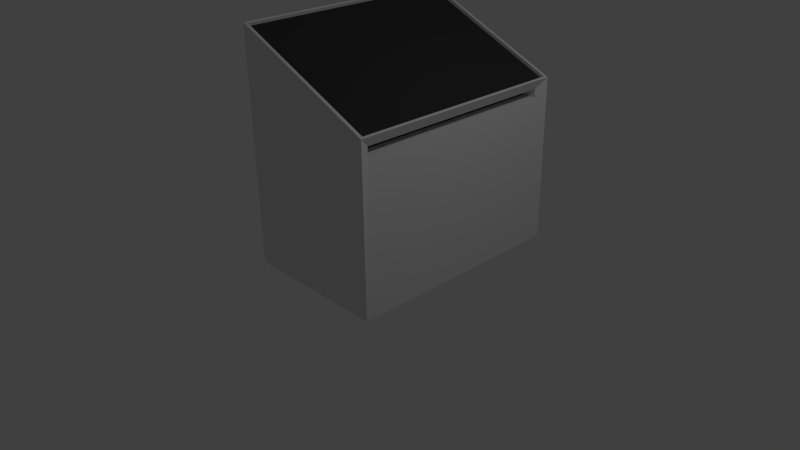 # Source: goal_rough.blend  (saved by Blender 2.73.0; exported with 4.5.12 LTS)
import bpy
from mathutils import Matrix  # noqa: F401  (used for matrix-valued properties, if any)

bpy.ops.wm.read_factory_settings(use_empty=True)
scene = bpy.context.scene
scene.name = 'Scene'

# ---- collections
col_collection_1 = bpy.data.collections.new('Collection 1'); scene.collection.children.link(col_collection_1)

# ---- materials (node trees are filled in below, after node groups)
mat_material = bpy.data.materials.new('Material')
mat_material.alpha_threshold = 0.0
mat_material.use_transparent_shadow = False
mat_material.roughness = 0.5
mat_material.line_color = (0.0, 0.0, 0.0, 1.0)
mat_material_001 = bpy.data.materials.new('Material.001')
mat_material_001.alpha_threshold = 0.0
mat_material_001.use_transparent_shadow = False
mat_material_001.diffuse_color = (0.04203, 0.04203, 0.04203, 1.0)
mat_material_001.roughness = 0.5
mat_material_002 = bpy.data.materials.new('Material.002')
mat_material_002.alpha_threshold = 0.0
mat_material_002.use_transparent_shadow = False
mat_material_002.diffuse_color = (0.0, 0.0, 0.0, 1.0)
mat_material_002.roughness = 0.5

# ---- material node trees

# ---- world
world_world = bpy.data.worlds.new('World'); scene.world = world_world
world_world.color = (0.05088, 0.05088, 0.05088)
world_world.use_sun_shadow = False
world_world.sun_shadow_jitter_overblur = 0.0
world_world.cycles.sampling_method = 'MANUAL'
world_world.cycles.sample_map_resolution = 256

# ---- cameras
cam_camera = bpy.data.cameras.new('Camera')
cam_camera.clip_end = 100.0
cam_camera.lens = 35.0
cam_camera.sensor_width = 32.0
cam_camera.sensor_height = 18.0
cam_camera.ortho_scale = 7.314
cam_camera.dof.focus_distance = 0.0
cam_camera.dof.aperture_fstop = 128.0

# ---- lights
light_lamp = bpy.data.lights.new('Lamp', 'POINT')
light_lamp.transmission_factor = 0.0
light_lamp.cutoff_distance = 30.0
light_lamp.energy = 100.0
light_lamp.shadow_buffer_clip_start = 1.001
light_lamp.shadow_soft_size = 0.1
light_lamp.shadow_maximum_resolution = 0.006
light_lamp.use_absolute_resolution = True
light_lamp.cycles.use_multiple_importance_sampling = False

# ---- meshes
me_cube = bpy.data.meshes.new('Cube')
me_cube.from_pydata([(1.0, 2.09, -0.1173), (1.0, -1.0, -0.1173), (-1.0, -1.0, -0.1173), (-1.0, 2.09, -0.1173), (1.0, 2.09, 2.107), (1.0, -1.0, 2.107), (-1.0, -1.0, 2.991), (-1.0, 2.09, 2.991), (0.9722, 2.047, 2.12), (0.9722, -0.9571, 2.12), (-0.9722, -0.9571, 2.978), (-0.9722, 2.047, 2.978), (0.9547, 2.047, 2.08), (0.9547, -0.9571, 2.08), (-0.9898, -0.9571, 2.939), (-0.9898, 2.047, 2.939), (0.9288, 1.943, 1.856), (0.9288, -0.8531, 1.856), (0.9288, 1.943, 1.971), (0.9288, -0.8531, 1.971), (0.7382, 1.943, 1.856), (0.7382, -0.8531, 1.856), (0.7382, 1.943, 1.971), (0.7382, -0.8531, 1.971)], [], [(0, 1, 2, 3), (7, 6, 10, 11), (4, 5, 19, 18), (1, 5, 6, 2), (2, 6, 7, 3), (4, 0, 3, 7), (11, 10, 14, 15), (6, 5, 9, 10), (4, 7, 11, 8), (5, 4, 8, 9), (12, 15, 14, 13), (10, 9, 13, 14), (8, 11, 15, 12), (9, 8, 12, 13), (18, 19, 23, 22), (5, 1, 17, 19), (0, 4, 18, 16), (1, 0, 16, 17), (20, 22, 23, 21), (19, 17, 21, 23), (16, 18, 22, 20), (17, 16, 20, 21)])
me_cube.polygons.foreach_set('material_index', [0, 0, 0, 0, 0, 0, 0, 0, 0, 0, 1, 0, 0, 0, 0, 0, 0, 0, 2, 0, 0, 0])
me_cube.materials.append(mat_material)
me_cube.materials.append(mat_material_001)
me_cube.materials.append(mat_material_002)
me_cube.use_remesh_preserve_volume = False
me_cube.use_remesh_preserve_attributes = False
me_cube.use_mirror_vertex_groups = False
me_cube.update()

# ---- objects
ob_cube = bpy.data.objects.new('Cube', me_cube)
ob_lamp = bpy.data.objects.new('Lamp', light_lamp)
ob_camera = bpy.data.objects.new('Camera', cam_camera)

# ---- transforms, parenting, visibility, modifiers, constraints
ob_cube.location = (0.0, 0.0, 0.0)
ob_cube.lock_rotations_4d = False
ob_cube.empty_display_type = 'ARROWS'
ob_cube.lineart.crease_threshold = 0.0
ob_lamp.location = (4.076, 1.005, 5.904)
ob_lamp.rotation_euler = (0.6503, 0.05522, 1.866)
ob_lamp.lock_rotations_4d = False
ob_lamp.empty_display_type = 'ARROWS'
ob_lamp.color = (0.0, 0.0, 0.0, 0.0)
ob_lamp.lineart.crease_threshold = 0.0
ob_camera.location = (7.481, -6.508, 5.344)
ob_camera.rotation_euler = (1.109, 0.01082, 0.8149)
ob_camera.lock_rotations_4d = False
ob_camera.empty_display_type = 'ARROWS'
ob_camera.color = (0.0, 0.0, 0.0, 0.0)
ob_camera.display_type = 'WIRE'
ob_camera.lineart.crease_threshold = 0.0

# ---- collection membership
col_collection_1.objects.link(ob_cube)
col_collection_1.objects.link(ob_lamp)
col_collection_1.objects.link(ob_camera)

# ---- scene / render settings (as saved in the file)
scene.camera = ob_camera
scene.frame_start = 1; scene.frame_end = 250; scene.frame_set(1)
scene.render.engine = 'BLENDER_EEVEE_NEXT'
scene.render.resolution_percentage = 50
scene.render.dither_intensity = 0.0
scene.cycles.use_denoising = False
scene.cycles.samples = 10
scene.cycles.sampling_pattern = 'TABULATED_SOBOL'
scene.cycles.light_sampling_threshold = 0.0
scene.cycles.use_adaptive_sampling = False
scene.cycles.use_light_tree = False
scene.cycles.blur_glossy = 0.0
scene.cycles.pixel_filter_type = 'GAUSSIAN'
scene.cycles.sample_clamp_indirect = 0.0
scene.view_settings.view_transform = 'Standard'
bpy.context.view_layer.update()
